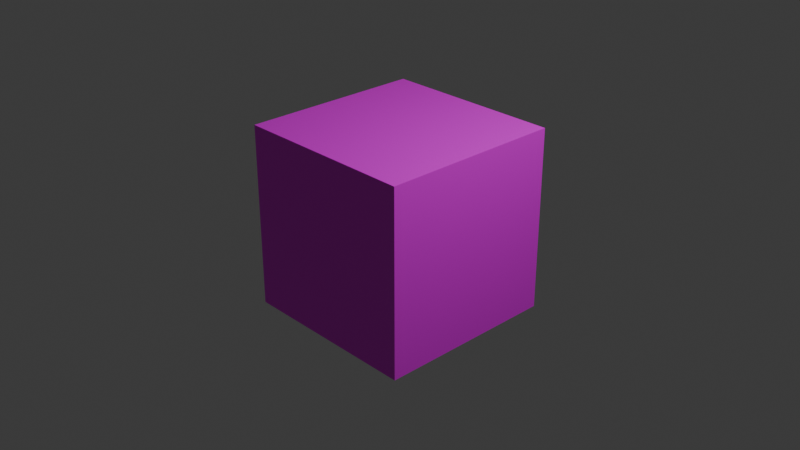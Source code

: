 # Source: Testura.blend  (saved by Blender 4.2.66; exported with 4.5.12 LTS)
import bpy
from mathutils import Matrix  # noqa: F401  (used for matrix-valued properties, if any)

bpy.ops.wm.read_factory_settings(use_empty=True)
scene = bpy.context.scene
scene.name = 'Scene'

# ---- collections
col_collection = bpy.data.collections.new('Collection'); scene.collection.children.link(col_collection)

# ---- images (referenced by path relative to the original .blend; pixels are not part of the script)
import os
ASSET_DIR = os.environ.get("B2B_ASSET_DIR", "")  # directory of the original .blend (textures are referenced by path, not embedded)
HERE = os.path.dirname(os.path.abspath(__file__))  # packed textures are extracted next to this script under _unpacked/

def load_image(name, relpath, width, height, colorspace="sRGB"):
    """Load a texture the original file referenced (path relative to the .blend, or extracted next to this script)."""
    p = next((c for c in (os.path.join(HERE, relpath), os.path.join(ASSET_DIR, relpath)) if relpath and os.path.exists(c)), "")
    if p:
        img = bpy.data.images.load(p, check_existing=True)
        img.name = name
    else:  # same state as the original file: an image datablock whose file is absent (Cycles renders it pink)
        img = bpy.data.images.new(name, width, height)
        img.source = "FILE"
        img.filepath = "//" + (relpath or name)
    img.colorspace_settings.name = colorspace
    return img
img_textura_caixa_png = load_image('textura-caixa.png', 'textura-caixa.png', 1024, 1024, 'sRGB')

# ---- materials (node trees are filled in below, after node groups)
mat_material = bpy.data.materials.new('Material')
mat_material.alpha_threshold = 0.0
mat_material.use_transparent_shadow = False
mat_material.roughness = 0.5
mat_material.line_color = (0.0, 0.0, 0.0, 1.0)

# ---- material node trees
mat_material.use_nodes = True; mat_material.node_tree.nodes.clear()
_N = mat_material.node_tree.nodes; _L = mat_material.node_tree.links
n0 = _N.new('ShaderNodeOutputMaterial'); n0.name = 'Material Output'; n0.location = (-25, 1020)
n1 = _N.new('ShaderNodeBsdfPrincipled'); n1.name = 'Principled BSDF'; n1.location = (-308, 1014)
n1.inputs[3].default_value = 1.45
n2 = _N.new('ShaderNodeTexImage'); n2.name = 'Textura de imagem'; n2.location = (-601, 993)
n2.image = img_textura_caixa_png
_L.new(n1.outputs[0], n0.inputs[0])
_L.new(n2.outputs[0], n1.inputs[0])
n0.is_active_output = True

# ---- world
world_world = bpy.data.worlds.new('World'); scene.world = world_world
world_world.use_nodes = True; world_world.node_tree.nodes.clear()
_N = world_world.node_tree.nodes; _L = world_world.node_tree.links
n0 = _N.new('ShaderNodeOutputWorld'); n0.name = 'World Output'; n0.location = (300, 300)
n1 = _N.new('ShaderNodeBackground'); n1.name = 'Background'; n1.location = (10, 300)
n1.inputs[0].default_value = (0.05088, 0.05088, 0.05088, 1.0)
_L.new(n1.outputs[0], n0.inputs[0])
n0.is_active_output = True
world_world.color = (0.05088, 0.05088, 0.05088)
world_world.sun_shadow_jitter_overblur = 0.0

# ---- cameras
cam_camera = bpy.data.cameras.new('Camera')
cam_camera.clip_end = 100.0
cam_camera.ortho_scale = 7.314

# ---- lights
light_light = bpy.data.lights.new('Light', 'POINT')
light_light.energy = 1000.0
light_light.shadow_soft_size = 0.1

# ---- meshes
me_cube = bpy.data.meshes.new('Cube')
me_cube.from_pydata([(1.0, 1.0, 1.0), (1.0, 1.0, -1.0), (1.0, -1.0, 1.0), (1.0, -1.0, -1.0), (-1.0, 1.0, 1.0), (-1.0, 1.0, -1.0), (-1.0, -1.0, 1.0), (-1.0, -1.0, -1.0)], [], [(0, 4, 6, 2), (3, 2, 6, 7), (7, 6, 4, 5), (5, 1, 3, 7), (1, 0, 2, 3), (5, 4, 0, 1)])
_uv = me_cube.uv_layers.new(name='UVMap')
_uv.uv.foreach_set('vector', [0.7538, 0.3964, 0.9745, 0.3962, 0.9707, 0.6306, 0.754, 0.6366, 0.504, 0.6308, 0.5041, 0.8749, 0.2639, 0.8751, 0.2658, 0.6368, 0.2658, 0.6368, 0.03533, 0.6311, 0.0313, 0.3968, 0.2637, 0.3966, 0.2637, 0.3966, 0.5039, 0.3965, 0.504, 0.6308, 0.2658, 0.6368, 0.5039, 0.3965, 0.7538, 0.3964, 0.754, 0.6366, 0.504, 0.6308, 0.2637, 0.3966, 0.2714, 0.1623, 0.4959, 0.1641, 0.5039, 0.3965])
me_cube.materials.append(mat_material)
me_cube.use_mirror_vertex_groups = False
me_cube.update()

# ---- objects
ob_cube = bpy.data.objects.new('Cube', me_cube)
ob_light = bpy.data.objects.new('Light', light_light)
ob_camera = bpy.data.objects.new('Camera', cam_camera)

# ---- transforms, parenting, visibility, modifiers, constraints
ob_cube.location = (0.0, 0.0, 0.0)
ob_cube.lock_rotations_4d = False
ob_cube.empty_display_type = 'ARROWS'
ob_cube.lineart.crease_threshold = 0.0
ob_light.location = (4.076, 1.005, 5.904)
ob_light.rotation_euler = (0.6503, 0.05522, 1.866)
ob_light.lock_rotations_4d = False
ob_light.empty_display_type = 'ARROWS'
ob_light.color = (0.0, 0.0, 0.0, 0.0)
ob_light.lineart.crease_threshold = 0.0
ob_camera.location = (7.359, -6.926, 4.958)
ob_camera.rotation_euler = (1.109, 0.0, 0.8149)
ob_camera.lock_rotations_4d = False
ob_camera.empty_display_type = 'ARROWS'
ob_camera.color = (0.0, 0.0, 0.0, 0.0)
ob_camera.display_type = 'WIRE'
ob_camera.lineart.crease_threshold = 0.0

# ---- collection membership
col_collection.objects.link(ob_cube)
col_collection.objects.link(ob_light)
col_collection.objects.link(ob_camera)

# ---- scene / render settings (as saved in the file)
scene.camera = ob_camera
scene.frame_start = 1; scene.frame_end = 250; scene.frame_set(1)
scene.render.engine = 'BLENDER_EEVEE_NEXT'
bpy.context.view_layer.update()
